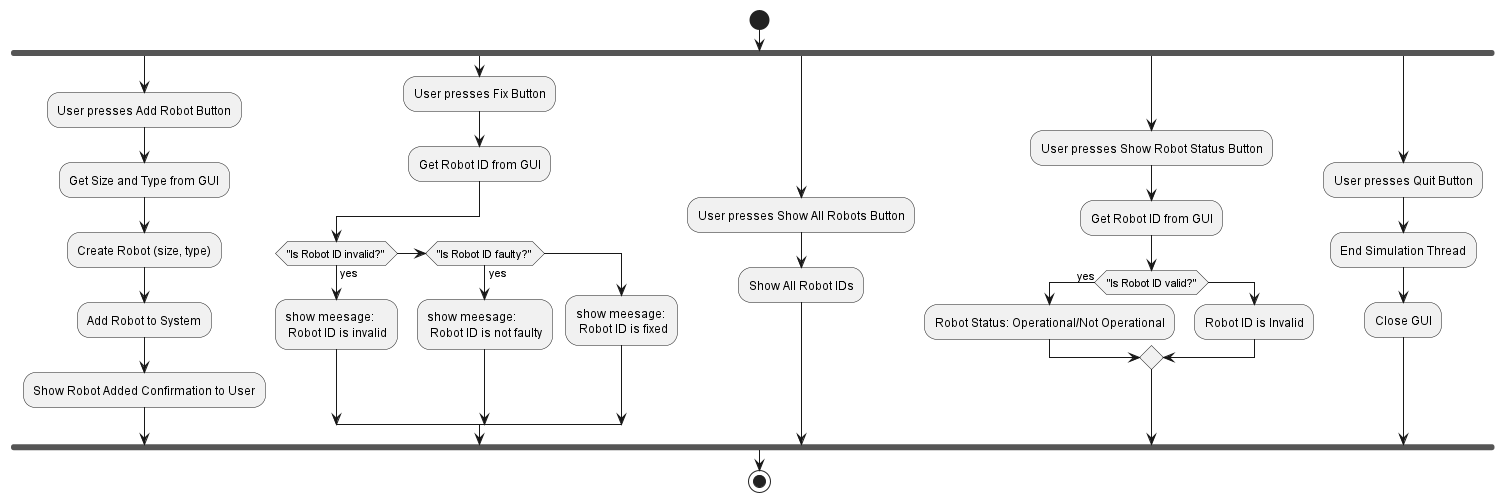

The diagram above was rendered by PlantUML. Its source (embedded in the PNG):
@startuml

start

fork 
    :User presses Add Robot Button;
    :Get Size and Type from GUI;
    :Create Robot (size, type);
    :Add Robot to System;
    :Show Robot Added Confirmation to User;
fork again 
    :User presses Fix Button;
    :Get Robot ID from GUI;
    if ("Is Robot ID invalid?") then (yes)
        :show meesage: \n Robot ID is invalid;
    else if ("Is Robot ID faulty?") then (yes)
        :show meesage: \n Robot ID is not faulty;
    else
        :show meesage: \n Robot ID is fixed;
    endif

fork again 

    :User presses Show All Robots Button;
    :Show All Robot IDs;


fork again 
  :User presses Show Robot Status Button;
  :Get Robot ID from GUI;
  if ("Is Robot ID valid?") then (yes)
    :Robot Status: Operational/Not Operational;
  else
    :Robot ID is Invalid;
  endif

fork again 

  :User presses Quit Button;
  :End Simulation Thread;
  :Close GUI;

fork end

stop
@enduml